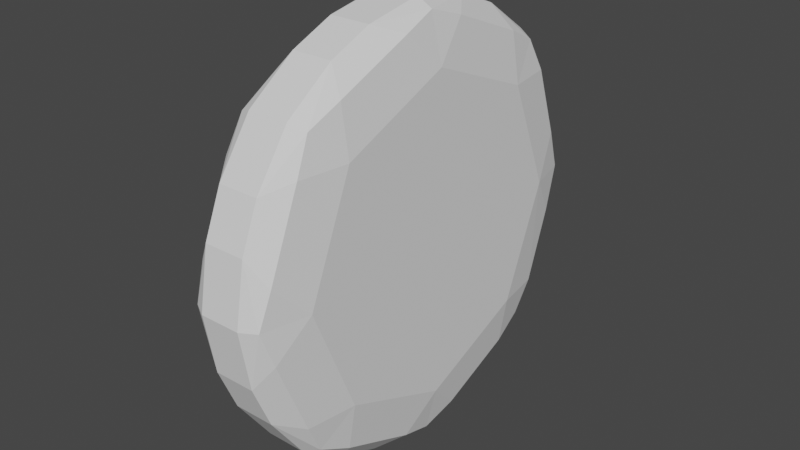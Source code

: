 # Source: wheel.blend  (saved by Blender 3.1.7; exported with 4.5.12 LTS)
import bpy
from mathutils import Matrix  # noqa: F401  (used for matrix-valued properties, if any)

bpy.ops.wm.read_factory_settings(use_empty=True)
scene = bpy.context.scene
scene.name = 'Scene'

# ---- collections
col_collection = bpy.data.collections.new('Collection'); scene.collection.children.link(col_collection)

# ---- world
world_world = bpy.data.worlds.new('World'); scene.world = world_world
world_world.use_nodes = True; world_world.node_tree.nodes.clear()
_N = world_world.node_tree.nodes; _L = world_world.node_tree.links
n0 = _N.new('ShaderNodeOutputWorld'); n0.name = 'World Output'; n0.location = (300, 300)
n1 = _N.new('ShaderNodeBackground'); n1.name = 'Background'; n1.location = (10, 300)
n1.inputs[0].default_value = (0.05088, 0.05088, 0.05088, 1.0)
_L.new(n1.outputs[0], n0.inputs[0])
n0.is_active_output = True
world_world.color = (0.05088, 0.05088, 0.05088)
world_world.use_sun_shadow = False
world_world.sun_shadow_jitter_overblur = 0.0

# ---- meshes
me_cylinder_002 = bpy.data.meshes.new('Cylinder.002')
me_cylinder_002.from_pydata([(-0.3, 1.045, 8.017e-08), (-0.132, 1.339, 0.388), (-0.132, 1.339, -0.388), (-0.2508, 1.226, 0.2744), (-0.229, 1.336, -1.234e-08), (-0.132, 1.433, -1.658e-08), (-0.2508, 1.226, -0.2744), (0.3, 1.045, 6.512e-08), (0.132, 1.339, -0.388), (0.132, 1.339, 0.388), (0.2508, 1.226, -0.2744), (0.229, 1.336, -1.001e-08), (0.132, 1.433, -5.77e-09), (0.2508, 1.226, 0.2744), (-0.3, 0.7392, -0.7392), (-0.132, 1.221, -0.6726), (-0.132, 0.6726, -1.221), (-0.2508, 1.061, -0.7392), (-0.229, 0.9545, -0.9545), (-0.132, 0.9941, -0.9941), (-0.2508, 0.7392, -1.061), (0.3, 0.7392, -0.7392), (0.132, 0.6726, -1.221), (0.132, 1.221, -0.6726), (0.2508, 0.7392, -1.061), (0.229, 0.9545, -0.9545), (0.132, 0.9941, -0.9941), (0.2508, 1.061, -0.7392), (-0.3, -6.706e-08, -1.045), (-0.132, 0.388, -1.339), (-0.132, -0.388, -1.339), (-0.2508, 0.2273, -1.273), (-0.229, -3.451e-08, -1.35), (-0.132, 4.858e-08, -1.406), (-0.2508, -0.2273, -1.273), (0.3, -3.353e-08, -1.045), (0.132, -0.388, -1.339), (0.132, 0.388, -1.339), (0.2508, -0.2273, -1.273), (0.229, -3.478e-08, -1.35), (0.132, -2.384e-08, -1.406), (0.2508, 0.2273, -1.273), (-0.3, -0.7392, -0.7392), (-0.132, -0.6726, -1.221), (-0.132, -1.221, -0.6726), (-0.2508, -0.7392, -1.061), (-0.229, -0.9545, -0.9545), (-0.132, -0.9941, -0.9941), (-0.2508, -1.061, -0.7392), (0.3, -0.7392, -0.7392), (0.132, -1.221, -0.6726), (0.132, -0.6726, -1.221), (0.2508, -1.061, -0.7392), (0.229, -0.9545, -0.9545), (0.132, -0.9941, -0.9941), (0.2508, -0.7392, -1.061), (-0.3, -1.045, 1.472e-07), (-0.132, -1.339, -0.388), (-0.132, -1.339, 0.388), (-0.2508, -1.273, -0.2273), (-0.229, -1.35, 1.362e-07), (-0.132, -1.406, 9.279e-08), (-0.2508, -1.273, 0.2273), (0.3, -1.045, 9.865e-08), (0.132, -1.339, 0.388), (0.132, -1.339, -0.388), (0.2508, -1.273, 0.2273), (0.229, -1.35, 1.253e-07), (0.132, -1.406, 2.037e-07), (0.2508, -1.273, -0.2273), (-0.3, -0.7392, 0.7392), (-0.132, -1.221, 0.6726), (-0.132, -0.6726, 1.221), (-0.2508, -1.061, 0.7392), (-0.229, -0.9545, 0.9545), (-0.132, -0.9941, 0.9941), (-0.2508, -0.7392, 1.061), (0.3, -0.7392, 0.7392), (0.132, -0.6726, 1.221), (0.132, -1.221, 0.6726), (0.2508, -0.7392, 1.061), (0.229, -0.9545, 0.9545), (0.132, -0.9941, 0.9941), (0.2508, -1.061, 0.7392), (-0.3, 6.706e-08, 1.045), (-0.132, -0.388, 1.339), (-0.132, 0.388, 1.339), (-0.2508, -0.2273, 1.273), (-0.229, 3.963e-08, 1.35), (-0.132, 4.464e-09, 1.406), (-0.2508, 0.2273, 1.273), (0.3, 7.823e-08, 1.045), (0.132, 0.388, 1.339), (0.132, -0.388, 1.339), (0.2508, 0.2273, 1.273), (0.229, 7.784e-09, 1.35), (0.132, -1.789e-08, 1.406), (0.2508, -0.2273, 1.273), (-0.3, 0.7392, 0.7392), (-0.132, 0.6726, 1.221), (-0.132, 1.221, 0.6726), (-0.2508, 0.7392, 1.061), (-0.229, 0.9545, 0.9545), (-0.132, 0.9941, 0.9941), (-0.2508, 1.061, 0.7392), (0.3, 0.7392, 0.7392), (0.132, 1.221, 0.6726), (0.132, 0.6726, 1.221), (0.2508, 1.061, 0.7392), (0.229, 0.9545, 0.9545), (0.132, 0.9941, 0.9941), (0.2508, 0.7392, 1.061)], [], [(100, 106, 9, 1), (30, 36, 51, 43), (44, 50, 65, 57), (58, 64, 79, 71), (72, 78, 93, 85), (86, 92, 107, 99), (16, 22, 37, 29), (21, 7, 105, 91, 77, 63, 49, 35), (2, 8, 23, 15), (0, 3, 4, 6), (1, 5, 4, 3), (2, 6, 4, 5), (7, 10, 11, 13), (8, 12, 11, 10), (9, 13, 11, 12), (14, 17, 18, 20), (15, 19, 18, 17), (16, 20, 18, 19), (21, 24, 25, 27), (22, 26, 25, 24), (23, 27, 25, 26), (28, 31, 32, 34), (29, 33, 32, 31), (30, 34, 32, 33), (35, 38, 39, 41), (36, 40, 39, 38), (37, 41, 39, 40), (42, 45, 46, 48), (43, 47, 46, 45), (44, 48, 46, 47), (49, 52, 53, 55), (50, 54, 53, 52), (51, 55, 53, 54), (56, 59, 60, 62), (57, 61, 60, 59), (58, 62, 60, 61), (63, 66, 67, 69), (64, 68, 67, 66), (65, 69, 67, 68), (70, 73, 74, 76), (71, 75, 74, 73), (72, 76, 74, 75), (77, 80, 81, 83), (78, 82, 81, 80), (79, 83, 81, 82), (84, 87, 88, 90), (85, 89, 88, 87), (86, 90, 88, 89), (91, 94, 95, 97), (92, 96, 95, 94), (93, 97, 95, 96), (98, 101, 102, 104), (99, 103, 102, 101), (100, 104, 102, 103), (105, 108, 109, 111), (106, 110, 109, 108), (107, 111, 109, 110), (2, 15, 17, 6), (6, 17, 14, 0), (23, 8, 10, 27), (27, 10, 7, 21), (1, 9, 12, 5), (5, 12, 8, 2), (22, 16, 19, 26), (26, 19, 15, 23), (16, 29, 31, 20), (20, 31, 28, 14), (37, 22, 24, 41), (41, 24, 21, 35), (36, 30, 33, 40), (40, 33, 29, 37), (30, 43, 45, 34), (34, 45, 42, 28), (51, 36, 38, 55), (55, 38, 35, 49), (50, 44, 47, 54), (54, 47, 43, 51), (44, 57, 59, 48), (48, 59, 56, 42), (65, 50, 52, 69), (69, 52, 49, 63), (64, 58, 61, 68), (68, 61, 57, 65), (58, 71, 73, 62), (62, 73, 70, 56), (79, 64, 66, 83), (83, 66, 63, 77), (78, 72, 75, 82), (82, 75, 71, 79), (72, 85, 87, 76), (76, 87, 84, 70), (93, 78, 80, 97), (97, 80, 77, 91), (92, 86, 89, 96), (96, 89, 85, 93), (86, 99, 101, 90), (90, 101, 98, 84), (107, 92, 94, 111), (111, 94, 91, 105), (106, 100, 103, 110), (110, 103, 99, 107), (100, 1, 3, 104), (104, 3, 0, 98), (9, 106, 108, 13), (13, 108, 105, 7), (0, 14, 28, 42, 56, 70, 84, 98)])
_uv = me_cylinder_002.uv_layers.new(name='UVMap')
_uv.uv.foreach_set('vector', [0.07927, 0.64, 0.07927, 0.86, 0.04573, 0.86, 0.04573, 0.64, 0.7043, 0.64, 0.7043, 0.86, 0.6707, 0.86, 0.6707, 0.64, 0.5793, 0.64, 0.5793, 0.86, 0.5457, 0.86, 0.5457, 0.64, 0.4543, 0.64, 0.4543, 0.86, 0.4207, 0.86, 0.4207, 0.64, 0.3293, 0.64, 0.3293, 0.86, 0.2957, 0.86, 0.2957, 0.64, 0.2043, 0.64, 0.2043, 0.86, 0.1707, 0.86, 0.1707, 0.64, 0.8293, 0.64, 0.8293, 0.86, 0.7957, 0.86, 0.7957, 0.64, 0.3683, 0.3683, 0.25, 0.4173, 0.1317, 0.3683, 0.08274, 0.25, 0.1317, 0.1317, 0.25, 0.08274, 0.3683, 0.1317, 0.4173, 0.25, 0.9543, 0.64, 0.9543, 0.86, 0.9207, 0.86, 0.9207, 0.64, 0.75, 0.4173, 0.697, 0.468, 0.7407, 0.4862, 0.803, 0.468, 0.04573, 0.64, 0.0, 0.64, 0.0, 0.5592, 0.03903, 0.5, 0.9543, 0.64, 0.961, 0.5, 0.9932, 0.5, 1.0, 0.64, 0.25, 0.4173, 0.303, 0.468, 0.2593, 0.4862, 0.197, 0.468, 0.9543, 0.86, 1.0, 0.86, 1.0, 0.9408, 0.961, 1.0, 0.04573, 0.86, 0.03903, 1.0, 0.006833, 1.0, 0.0, 0.86, 0.8683, 0.3683, 0.8758, 0.4379, 0.9112, 0.4232, 0.9379, 0.3758, 0.9207, 0.64, 0.875, 0.64, 0.875, 0.5592, 0.9073, 0.5, 0.8293, 0.64, 0.8427, 0.5, 0.8687, 0.5, 0.875, 0.64, 0.3683, 0.3683, 0.4379, 0.3758, 0.4232, 0.4112, 0.3758, 0.4379, 0.8293, 0.86, 0.875, 0.86, 0.875, 0.9408, 0.8427, 1.0, 0.9207, 0.86, 0.9073, 1.0, 0.8813, 1.0, 0.875, 0.86, 0.9173, 0.25, 0.9718, 0.2939, 0.9865, 0.2585, 0.9718, 0.2061, 0.7957, 0.64, 0.75, 0.64, 0.75, 0.5592, 0.7823, 0.5, 0.7043, 0.64, 0.7177, 0.5, 0.7437, 0.5, 0.75, 0.64, 0.4173, 0.25, 0.4718, 0.2061, 0.4865, 0.2415, 0.4718, 0.2939, 0.7043, 0.86, 0.75, 0.86, 0.75, 0.9408, 0.7177, 1.0, 0.7957, 0.86, 0.7823, 1.0, 0.7563, 1.0, 0.75, 0.86, 0.8683, 0.1317, 0.9379, 0.1242, 0.9232, 0.08879, 0.8758, 0.06211, 0.6707, 0.64, 0.625, 0.64, 0.625, 0.5592, 0.6573, 0.5, 0.5793, 0.64, 0.5927, 0.5, 0.6187, 0.5, 0.625, 0.64, 0.3683, 0.1317, 0.3758, 0.06211, 0.4112, 0.07678, 0.4379, 0.1242, 0.5793, 0.86, 0.625, 0.86, 0.625, 0.9408, 0.5927, 1.0, 0.6707, 0.86, 0.6573, 1.0, 0.6313, 1.0, 0.625, 0.86, 0.75, 0.08274, 0.7939, 0.02818, 0.7585, 0.01352, 0.7061, 0.02818, 0.5457, 0.64, 0.5, 0.64, 0.5, 0.5592, 0.5323, 0.5, 0.4543, 0.64, 0.4677, 0.5, 0.4937, 0.5, 0.5, 0.64, 0.25, 0.08274, 0.2061, 0.02818, 0.2415, 0.01352, 0.2939, 0.02818, 0.4543, 0.86, 0.5, 0.86, 0.5, 0.9408, 0.4677, 1.0, 0.5457, 0.86, 0.5323, 1.0, 0.5063, 1.0, 0.5, 0.86, 0.6317, 0.1317, 0.6242, 0.06211, 0.5888, 0.07678, 0.5621, 0.1242, 0.4207, 0.64, 0.375, 0.64, 0.375, 0.5592, 0.4073, 0.5, 0.3293, 0.64, 0.3427, 0.5, 0.3687, 0.5, 0.375, 0.64, 0.1317, 0.1317, 0.06211, 0.1242, 0.07678, 0.08879, 0.1242, 0.06211, 0.3293, 0.86, 0.375, 0.86, 0.375, 0.9408, 0.3427, 1.0, 0.4207, 0.86, 0.4073, 1.0, 0.3813, 1.0, 0.375, 0.86, 0.5827, 0.25, 0.5282, 0.2061, 0.5135, 0.2415, 0.5282, 0.2939, 0.2957, 0.64, 0.25, 0.64, 0.25, 0.5592, 0.2823, 0.5, 0.2043, 0.64, 0.2177, 0.5, 0.2437, 0.5, 0.25, 0.64, 0.08274, 0.25, 0.02818, 0.2939, 0.01352, 0.2585, 0.02818, 0.2061, 0.2043, 0.86, 0.25, 0.86, 0.25, 0.9408, 0.2177, 1.0, 0.2957, 0.86, 0.2823, 1.0, 0.2563, 1.0, 0.25, 0.86, 0.6317, 0.3683, 0.5621, 0.3758, 0.5768, 0.4112, 0.6242, 0.4379, 0.1707, 0.64, 0.125, 0.64, 0.125, 0.5592, 0.1573, 0.5, 0.07927, 0.64, 0.09266, 0.5, 0.1187, 0.5, 0.125, 0.64, 0.1317, 0.3683, 0.1242, 0.4379, 0.08879, 0.4232, 0.06211, 0.3758, 0.07927, 0.86, 0.125, 0.86, 0.125, 0.9408, 0.09266, 1.0, 0.1707, 0.86, 0.1573, 1.0, 0.1313, 1.0, 0.125, 0.86, 0.9543, 0.64, 0.9207, 0.64, 0.9073, 0.5, 0.961, 0.5, 0.803, 0.468, 0.8758, 0.4379, 0.8683, 0.3683, 0.75, 0.4173, 0.9207, 0.86, 0.9543, 0.86, 0.961, 1.0, 0.9073, 1.0, 0.3758, 0.4379, 0.303, 0.468, 0.25, 0.4173, 0.3683, 0.3683, 0.04573, 0.64, 0.04573, 0.86, 0.0, 0.86, 0.0, 0.64, 1.0, 0.64, 1.0, 0.86, 0.9543, 0.86, 0.9543, 0.64, 0.8293, 0.86, 0.8293, 0.64, 0.875, 0.64, 0.875, 0.86, 0.875, 0.86, 0.875, 0.64, 0.9207, 0.64, 0.9207, 0.86, 0.8293, 0.64, 0.7957, 0.64, 0.7823, 0.5, 0.8427, 0.5, 0.9379, 0.3758, 0.9718, 0.2939, 0.9173, 0.25, 0.8683, 0.3683, 0.7957, 0.86, 0.8293, 0.86, 0.8427, 1.0, 0.7823, 1.0, 0.4718, 0.2939, 0.4379, 0.3758, 0.3683, 0.3683, 0.4173, 0.25, 0.7043, 0.86, 0.7043, 0.64, 0.75, 0.64, 0.75, 0.86, 0.75, 0.86, 0.75, 0.64, 0.7957, 0.64, 0.7957, 0.86, 0.7043, 0.64, 0.6707, 0.64, 0.6573, 0.5, 0.7177, 0.5, 0.9718, 0.2061, 0.9379, 0.1242, 0.8683, 0.1317, 0.9173, 0.25, 0.6707, 0.86, 0.7043, 0.86, 0.7177, 1.0, 0.6573, 1.0, 0.4379, 0.1242, 0.4718, 0.2061, 0.4173, 0.25, 0.3683, 0.1317, 0.5793, 0.86, 0.5793, 0.64, 0.625, 0.64, 0.625, 0.86, 0.625, 0.86, 0.625, 0.64, 0.6707, 0.64, 0.6707, 0.86, 0.5793, 0.64, 0.5457, 0.64, 0.5323, 0.5, 0.5927, 0.5, 0.8758, 0.06211, 0.7939, 0.02818, 0.75, 0.08274, 0.8683, 0.1317, 0.5457, 0.86, 0.5793, 0.86, 0.5927, 1.0, 0.5323, 1.0, 0.2939, 0.02818, 0.3758, 0.06211, 0.3683, 0.1317, 0.25, 0.08274, 0.4543, 0.86, 0.4543, 0.64, 0.5, 0.64, 0.5, 0.86, 0.5, 0.86, 0.5, 0.64, 0.5457, 0.64, 0.5457, 0.86, 0.4543, 0.64, 0.4207, 0.64, 0.4073, 0.5, 0.4677, 0.5, 0.7061, 0.02818, 0.6242, 0.06211, 0.6317, 0.1317, 0.75, 0.08274, 0.4207, 0.86, 0.4543, 0.86, 0.4677, 1.0, 0.4073, 1.0, 0.1242, 0.06211, 0.2061, 0.02818, 0.25, 0.08274, 0.1317, 0.1317, 0.3293, 0.86, 0.3293, 0.64, 0.375, 0.64, 0.375, 0.86, 0.375, 0.86, 0.375, 0.64, 0.4207, 0.64, 0.4207, 0.86, 0.3293, 0.64, 0.2957, 0.64, 0.2823, 0.5, 0.3427, 0.5, 0.5621, 0.1242, 0.5282, 0.2061, 0.5827, 0.25, 0.6317, 0.1317, 0.2957, 0.86, 0.3293, 0.86, 0.3427, 1.0, 0.2823, 1.0, 0.02818, 0.2061, 0.06211, 0.1242, 0.1317, 0.1317, 0.08274, 0.25, 0.2043, 0.86, 0.2043, 0.64, 0.25, 0.64, 0.25, 0.86, 0.25, 0.86, 0.25, 0.64, 0.2957, 0.64, 0.2957, 0.86, 0.2043, 0.64, 0.1707, 0.64, 0.1573, 0.5, 0.2177, 0.5, 0.5282, 0.2939, 0.5621, 0.3758, 0.6317, 0.3683, 0.5827, 0.25, 0.1707, 0.86, 0.2043, 0.86, 0.2177, 1.0, 0.1573, 1.0, 0.06211, 0.3758, 0.02818, 0.2939, 0.08274, 0.25, 0.1317, 0.3683, 0.07927, 0.86, 0.07927, 0.64, 0.125, 0.64, 0.125, 0.86, 0.125, 0.86, 0.125, 0.64, 0.1707, 0.64, 0.1707, 0.86, 0.07927, 0.64, 0.04573, 0.64, 0.03903, 0.5, 0.09266, 0.5, 0.6242, 0.4379, 0.697, 0.468, 0.75, 0.4173, 0.6317, 0.3683, 0.04573, 0.86, 0.07927, 0.86, 0.09266, 1.0, 0.03903, 1.0, 0.197, 0.468, 0.1242, 0.4379, 0.1317, 0.3683, 0.25, 0.4173, 0.75, 0.4173, 0.8683, 0.3683, 0.9173, 0.25, 0.8683, 0.1317, 0.75, 0.08274, 0.6317, 0.1317, 0.5827, 0.25, 0.6317, 0.3683])
me_cylinder_002.use_remesh_fix_poles = True
me_cylinder_002.use_remesh_preserve_attributes = False
me_cylinder_002.update()

# ---- objects
ob_cylinder = bpy.data.objects.new('Cylinder', me_cylinder_002)

# ---- transforms, parenting, visibility, modifiers, constraints
ob_cylinder.location = (0.0, 0.0, 0.0)

# ---- collection membership
col_collection.objects.link(ob_cylinder)

# ---- scene / render settings (as saved in the file)
scene.frame_start = 1; scene.frame_end = 250; scene.frame_set(1)
scene.render.engine = 'BLENDER_EEVEE_NEXT'
scene.cycles.sampling_pattern = 'TABULATED_SOBOL'
scene.cycles.use_light_tree = False
scene.view_settings.view_transform = 'Filmic'
bpy.context.view_layer.update()

# ---- added for rendering (the .blend has no active camera and no usable light): camera, sun
cam_auto = bpy.data.cameras.new('AutoCamera')
cam_auto.lens = 50.0
cam_auto.sensor_width = 36.0
cam_auto.clip_end = 1000.0
ob_auto_camera = bpy.data.objects.new('AutoCamera', cam_auto)
scene.collection.objects.link(ob_auto_camera)
ob_auto_camera.location = (3.73854, -4.47246, 2.99083)
ob_auto_camera.rotation_euler = (1.09748, -7.21219e-08, 0.694738)
scene.camera = ob_auto_camera
light_auto_sun = bpy.data.lights.new('AutoSun', 'SUN')
light_auto_sun.energy = 3.0
light_auto_sun.angle = 0.0523599
ob_auto_sun = bpy.data.objects.new('AutoSun', light_auto_sun)
scene.collection.objects.link(ob_auto_sun)
ob_auto_sun.rotation_euler = (0.872665, 0.174533, 0.523599)
bpy.context.view_layer.update()
